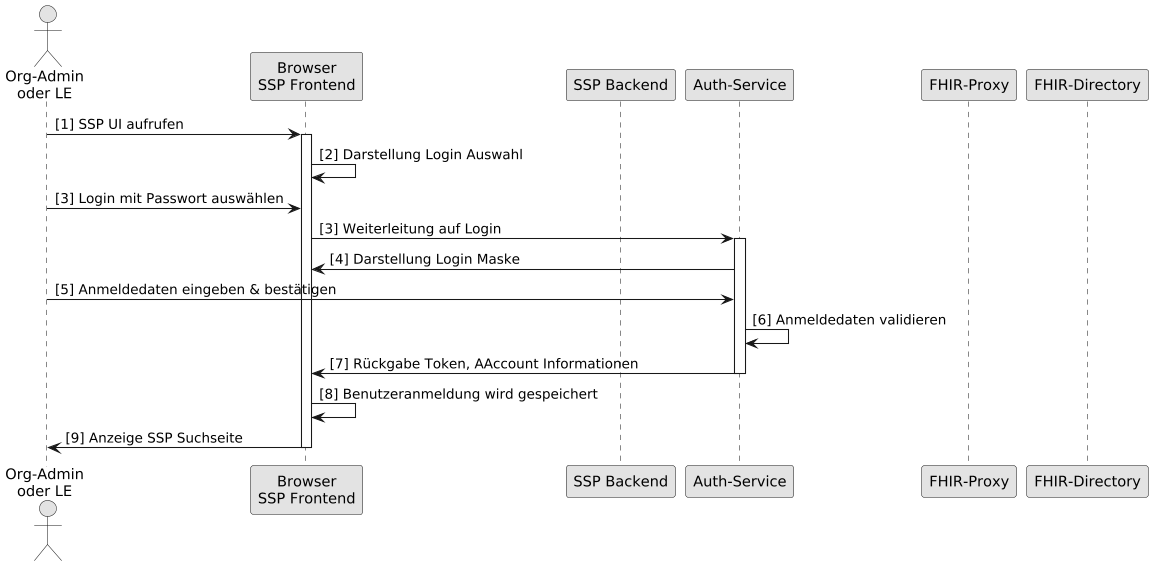

The diagram above was rendered by PlantUML. Its source (embedded in the PNG):
@startuml
skinparam dpi 100
skinparam WrapWidth 200
skinparam monochrome true

'title "FHIR-Directory, Sequenzdiagram SSP Authenticate mit Passwort"
actor o as "Org-Admin\noder LE"
participant cl as "Browser\nSSP Frontend"
participant be as "SSP Backend"
participant au as "Auth-Service"
participant fp as "FHIR-Proxy"
participant fd as "FHIR-Directory"


o -> cl: [1] SSP UI aufrufen
activate cl
cl -> cl: [2] Darstellung Login Auswahl
o -> cl: [3] Login mit Passwort auswählen

cl -> au: [3] Weiterleitung auf Login
activate au
au -> cl: [4] Darstellung Login Maske
o -> au: [5] Anmeldedaten eingeben & bestätigen
au -> au: [6] Anmeldedaten validieren
au -> cl: [7] Rückgabe Token, AAccount Informationen
deactivate au

cl -> cl: [8] Benutzeranmeldung wird gespeichert
cl -> o: [9] Anzeige SSP Suchseite

deactivate cl
@enduml